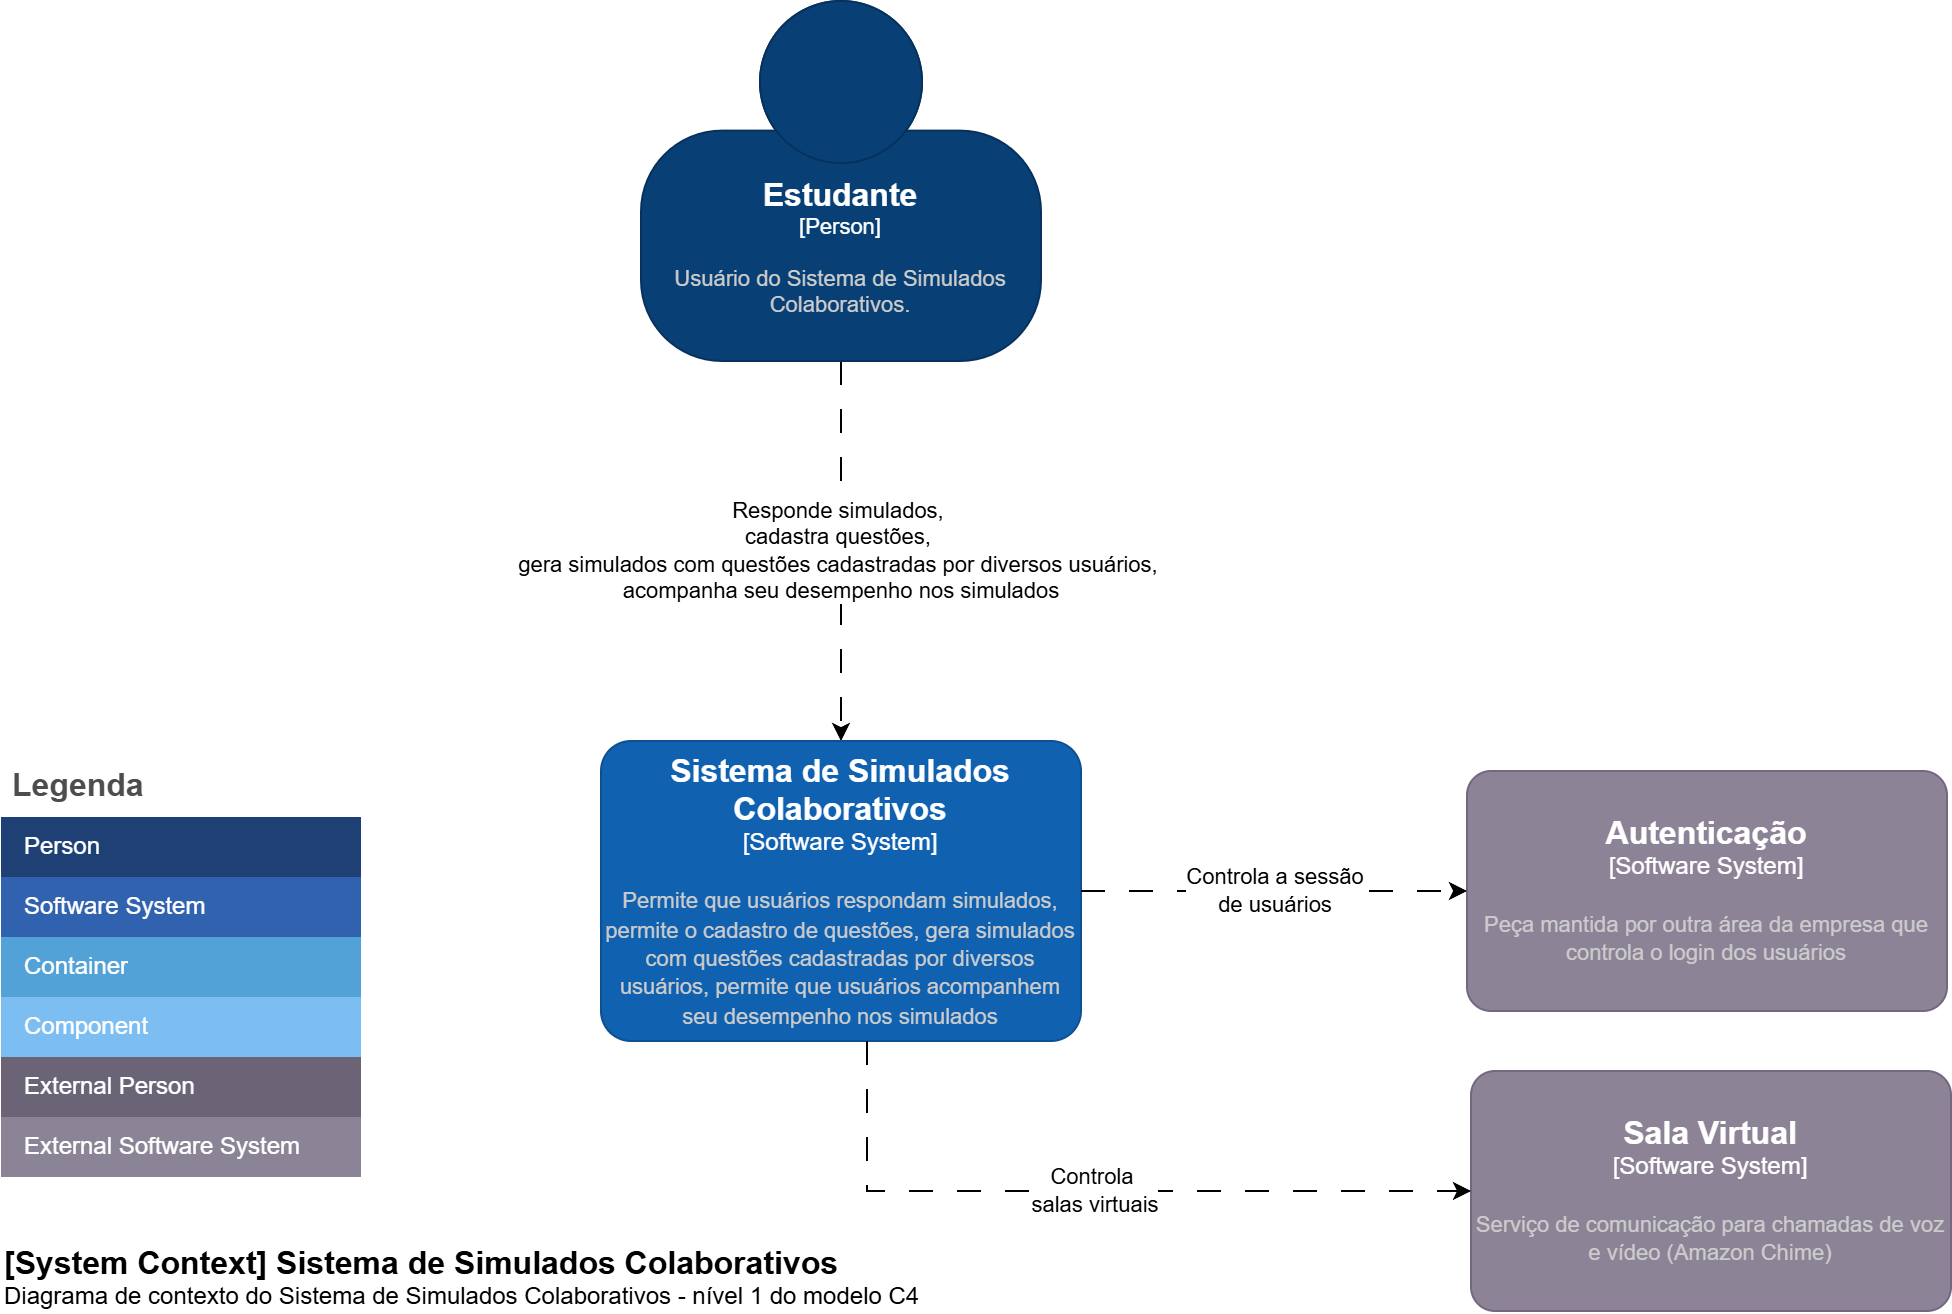

The diagram above was exported from draw.io. Its source (the exported page's mxGraphModel, read from the mxfile embedded in the PNG):
<mxGraphModel dx="1826" dy="755" grid="0" gridSize="10" guides="1" tooltips="1" connect="1" arrows="1" fold="1" page="0" pageScale="1" pageWidth="827" pageHeight="1169" math="0" shadow="0">
  <root>
    <mxCell id="0" />
    <mxCell id="1" parent="0" />
    <mxCell id="e7h-vB6Fk-GAEoIaYK3s-4" value="Responde simulados,&amp;nbsp;&lt;div&gt;cadastra questões,&amp;nbsp;&lt;div&gt;gera simulados com questões cadastradas por diversos usuários,&amp;nbsp;&lt;/div&gt;&lt;div&gt;acompanha seu desempenho nos simulados&lt;/div&gt;&lt;/div&gt;" style="edgeStyle=orthogonalEdgeStyle;rounded=0;orthogonalLoop=1;jettySize=auto;html=1;dashed=1;dashPattern=12 12;" parent="1" source="e7h-vB6Fk-GAEoIaYK3s-2" target="e7h-vB6Fk-GAEoIaYK3s-3" edge="1">
      <mxGeometry relative="1" as="geometry" />
    </mxCell>
    <object placeholders="1" c4Name="Estudante" c4Type="Person" c4Description="Usuário do Sistema de Simulados Colaborativos." label="&lt;font style=&quot;font-size: 16px&quot;&gt;&lt;b&gt;%c4Name%&lt;/b&gt;&lt;/font&gt;&lt;div&gt;[%c4Type%]&lt;/div&gt;&lt;br&gt;&lt;div&gt;&lt;font style=&quot;font-size: 11px&quot;&gt;&lt;font color=&quot;#cccccc&quot;&gt;%c4Description%&lt;/font&gt;&lt;/div&gt;" id="e7h-vB6Fk-GAEoIaYK3s-2">
      <mxCell style="html=1;fontSize=11;dashed=0;whiteSpace=wrap;fillColor=#083F75;strokeColor=#06315C;fontColor=#ffffff;shape=mxgraph.c4.person2;align=center;metaEdit=1;points=[[0.5,0,0],[1,0.5,0],[1,0.75,0],[0.75,1,0],[0.5,1,0],[0.25,1,0],[0,0.75,0],[0,0.5,0]];resizable=0;" parent="1" vertex="1">
        <mxGeometry x="140" y="100" width="200" height="180" as="geometry" />
      </mxCell>
    </object>
    <object placeholders="1" c4Name="Sistema de Simulados Colaborativos" c4Type="Software System" c4Description="Permite que usuários respondam simulados, permite o cadastro de questões, gera simulados com questões cadastradas por diversos usuários, permite que usuários acompanhem seu desempenho nos simulados" label="&lt;font style=&quot;font-size: 16px&quot;&gt;&lt;b&gt;%c4Name%&lt;/b&gt;&lt;/font&gt;&lt;div&gt;[%c4Type%]&lt;/div&gt;&lt;br&gt;&lt;div&gt;&lt;font style=&quot;font-size: 11px&quot;&gt;&lt;font color=&quot;#cccccc&quot;&gt;%c4Description%&lt;/font&gt;&lt;/div&gt;" id="e7h-vB6Fk-GAEoIaYK3s-3">
      <mxCell style="rounded=1;whiteSpace=wrap;html=1;labelBackgroundColor=none;fillColor=#1061B0;fontColor=#ffffff;align=center;arcSize=10;strokeColor=#0D5091;metaEdit=1;resizable=1;points=[[0.25,0,0],[0.5,0,0],[0.75,0,0],[1,0.25,0],[1,0.5,0],[1,0.75,0],[0.75,1,0],[0.5,1,0],[0.25,1,0],[0,0.75,0],[0,0.5,0],[0,0.25,0]];imageWidth=24;imageHeight=24;" parent="1" vertex="1">
        <mxGeometry x="120" y="470" width="240" height="150" as="geometry" />
      </mxCell>
    </object>
    <object placeholders="1" c4Name="Autenticação" c4Type="Software System" c4Description="Peça mantida por outra área da empresa que controla o login dos usuários" label="&lt;font style=&quot;font-size: 16px&quot;&gt;&lt;b&gt;%c4Name%&lt;/b&gt;&lt;/font&gt;&lt;div&gt;[%c4Type%]&lt;/div&gt;&lt;br&gt;&lt;div&gt;&lt;font style=&quot;font-size: 11px&quot;&gt;&lt;font color=&quot;#cccccc&quot;&gt;%c4Description%&lt;/font&gt;&lt;/div&gt;" id="KkvO_CdFWQH7ebUj5pre-1">
      <mxCell style="rounded=1;whiteSpace=wrap;html=1;labelBackgroundColor=none;fillColor=#8C8496;fontColor=#ffffff;align=center;arcSize=10;strokeColor=#736782;metaEdit=1;resizable=0;points=[[0.25,0,0],[0.5,0,0],[0.75,0,0],[1,0.25,0],[1,0.5,0],[1,0.75,0],[0.75,1,0],[0.5,1,0],[0.25,1,0],[0,0.75,0],[0,0.5,0],[0,0.25,0]];" parent="1" vertex="1">
        <mxGeometry x="553" y="485" width="240" height="120" as="geometry" />
      </mxCell>
    </object>
    <mxCell id="KkvO_CdFWQH7ebUj5pre-2" value="Controla a sessão&lt;div&gt;de usuários&lt;/div&gt;" style="edgeStyle=orthogonalEdgeStyle;rounded=0;orthogonalLoop=1;jettySize=auto;html=1;dashed=1;dashPattern=12 12;exitX=1;exitY=0.5;exitDx=0;exitDy=0;exitPerimeter=0;" parent="1" source="e7h-vB6Fk-GAEoIaYK3s-3" target="KkvO_CdFWQH7ebUj5pre-1" edge="1">
      <mxGeometry relative="1" as="geometry" />
    </mxCell>
    <object placeholders="1" c4Name="[System Context] Sistema de Simulados Colaborativos" c4Type="ContainerScopeBoundary" c4Description="Diagrama de contexto do Sistema de Simulados Colaborativos - nível 1 do modelo C4" label="&lt;font style=&quot;font-size: 16px&quot;&gt;&lt;b&gt;&lt;div style=&quot;text-align: left&quot;&gt;%c4Name%&lt;/div&gt;&lt;/b&gt;&lt;/font&gt;&lt;div style=&quot;text-align: left&quot;&gt;%c4Description%&lt;/div&gt;" id="KkvO_CdFWQH7ebUj5pre-3">
      <mxCell style="text;html=1;strokeColor=none;fillColor=none;align=left;verticalAlign=top;whiteSpace=wrap;rounded=0;metaEdit=1;allowArrows=0;resizable=1;rotatable=0;connectable=0;recursiveResize=0;expand=0;pointerEvents=0;points=[[0.25,0,0],[0.5,0,0],[0.75,0,0],[1,0.25,0],[1,0.5,0],[1,0.75,0],[0.75,1,0],[0.5,1,0],[0.25,1,0],[0,0.75,0],[0,0.5,0],[0,0.25,0]];" parent="1" vertex="1">
        <mxGeometry x="-180" y="715" width="510" height="40" as="geometry" />
      </mxCell>
    </object>
    <mxCell id="bhWjfCL2sMHNNuWfph31-1" value="Legenda" style="shape=table;startSize=30;container=1;collapsible=0;childLayout=tableLayout;fontSize=16;align=left;verticalAlign=top;fillColor=none;strokeColor=none;fontColor=#4D4D4D;fontStyle=1;spacingLeft=6;spacing=0;resizable=0;" parent="1" vertex="1">
      <mxGeometry x="-180" y="478" width="180" height="210" as="geometry" />
    </mxCell>
    <mxCell id="bhWjfCL2sMHNNuWfph31-2" value="" style="shape=tableRow;horizontal=0;startSize=0;swimlaneHead=0;swimlaneBody=0;strokeColor=inherit;top=0;left=0;bottom=0;right=0;collapsible=0;dropTarget=0;fillColor=none;points=[[0,0.5],[1,0.5]];portConstraint=eastwest;fontSize=12;" parent="bhWjfCL2sMHNNuWfph31-1" vertex="1">
      <mxGeometry y="30" width="180" height="30" as="geometry" />
    </mxCell>
    <mxCell id="bhWjfCL2sMHNNuWfph31-3" value="Person" style="shape=partialRectangle;html=1;whiteSpace=wrap;connectable=0;strokeColor=inherit;overflow=hidden;fillColor=#1E4074;top=0;left=0;bottom=0;right=0;pointerEvents=1;fontSize=12;align=left;fontColor=#FFFFFF;gradientColor=none;spacingLeft=10;spacingRight=4;" parent="bhWjfCL2sMHNNuWfph31-2" vertex="1">
      <mxGeometry width="180" height="30" as="geometry">
        <mxRectangle width="180" height="30" as="alternateBounds" />
      </mxGeometry>
    </mxCell>
    <mxCell id="bhWjfCL2sMHNNuWfph31-4" value="" style="shape=tableRow;horizontal=0;startSize=0;swimlaneHead=0;swimlaneBody=0;strokeColor=inherit;top=0;left=0;bottom=0;right=0;collapsible=0;dropTarget=0;fillColor=none;points=[[0,0.5],[1,0.5]];portConstraint=eastwest;fontSize=12;" parent="bhWjfCL2sMHNNuWfph31-1" vertex="1">
      <mxGeometry y="60" width="180" height="30" as="geometry" />
    </mxCell>
    <mxCell id="bhWjfCL2sMHNNuWfph31-5" value="Software System" style="shape=partialRectangle;html=1;whiteSpace=wrap;connectable=0;strokeColor=inherit;overflow=hidden;fillColor=#3162AF;top=0;left=0;bottom=0;right=0;pointerEvents=1;fontSize=12;align=left;fontColor=#FFFFFF;gradientColor=none;spacingLeft=10;spacingRight=4;" parent="bhWjfCL2sMHNNuWfph31-4" vertex="1">
      <mxGeometry width="180" height="30" as="geometry">
        <mxRectangle width="180" height="30" as="alternateBounds" />
      </mxGeometry>
    </mxCell>
    <mxCell id="bhWjfCL2sMHNNuWfph31-6" value="" style="shape=tableRow;horizontal=0;startSize=0;swimlaneHead=0;swimlaneBody=0;strokeColor=inherit;top=0;left=0;bottom=0;right=0;collapsible=0;dropTarget=0;fillColor=none;points=[[0,0.5],[1,0.5]];portConstraint=eastwest;fontSize=12;" parent="bhWjfCL2sMHNNuWfph31-1" vertex="1">
      <mxGeometry y="90" width="180" height="30" as="geometry" />
    </mxCell>
    <mxCell id="bhWjfCL2sMHNNuWfph31-7" value="Container" style="shape=partialRectangle;html=1;whiteSpace=wrap;connectable=0;strokeColor=inherit;overflow=hidden;fillColor=#52a2d8;top=0;left=0;bottom=0;right=0;pointerEvents=1;fontSize=12;align=left;fontColor=#FFFFFF;gradientColor=none;spacingLeft=10;spacingRight=4;" parent="bhWjfCL2sMHNNuWfph31-6" vertex="1">
      <mxGeometry width="180" height="30" as="geometry">
        <mxRectangle width="180" height="30" as="alternateBounds" />
      </mxGeometry>
    </mxCell>
    <mxCell id="bhWjfCL2sMHNNuWfph31-8" value="" style="shape=tableRow;horizontal=0;startSize=0;swimlaneHead=0;swimlaneBody=0;strokeColor=inherit;top=0;left=0;bottom=0;right=0;collapsible=0;dropTarget=0;fillColor=none;points=[[0,0.5],[1,0.5]];portConstraint=eastwest;fontSize=12;" parent="bhWjfCL2sMHNNuWfph31-1" vertex="1">
      <mxGeometry y="120" width="180" height="30" as="geometry" />
    </mxCell>
    <mxCell id="bhWjfCL2sMHNNuWfph31-9" value="Component" style="shape=partialRectangle;html=1;whiteSpace=wrap;connectable=0;strokeColor=inherit;overflow=hidden;fillColor=#7dbef2;top=0;left=0;bottom=0;right=0;pointerEvents=1;fontSize=12;align=left;fontColor=#FFFFFF;gradientColor=none;spacingLeft=10;spacingRight=4;" parent="bhWjfCL2sMHNNuWfph31-8" vertex="1">
      <mxGeometry width="180" height="30" as="geometry">
        <mxRectangle width="180" height="30" as="alternateBounds" />
      </mxGeometry>
    </mxCell>
    <mxCell id="bhWjfCL2sMHNNuWfph31-10" value="" style="shape=tableRow;horizontal=0;startSize=0;swimlaneHead=0;swimlaneBody=0;strokeColor=inherit;top=0;left=0;bottom=0;right=0;collapsible=0;dropTarget=0;fillColor=none;points=[[0,0.5],[1,0.5]];portConstraint=eastwest;fontSize=12;" parent="bhWjfCL2sMHNNuWfph31-1" vertex="1">
      <mxGeometry y="150" width="180" height="30" as="geometry" />
    </mxCell>
    <mxCell id="bhWjfCL2sMHNNuWfph31-11" value="External Person" style="shape=partialRectangle;html=1;whiteSpace=wrap;connectable=0;strokeColor=inherit;overflow=hidden;fillColor=#6b6477;top=0;left=0;bottom=0;right=0;pointerEvents=1;fontSize=12;align=left;fontColor=#FFFFFF;gradientColor=none;spacingLeft=10;spacingRight=4;" parent="bhWjfCL2sMHNNuWfph31-10" vertex="1">
      <mxGeometry width="180" height="30" as="geometry">
        <mxRectangle width="180" height="30" as="alternateBounds" />
      </mxGeometry>
    </mxCell>
    <mxCell id="bhWjfCL2sMHNNuWfph31-12" value="" style="shape=tableRow;horizontal=0;startSize=0;swimlaneHead=0;swimlaneBody=0;strokeColor=inherit;top=0;left=0;bottom=0;right=0;collapsible=0;dropTarget=0;fillColor=none;points=[[0,0.5],[1,0.5]];portConstraint=eastwest;fontSize=12;" parent="bhWjfCL2sMHNNuWfph31-1" vertex="1">
      <mxGeometry y="180" width="180" height="30" as="geometry" />
    </mxCell>
    <mxCell id="bhWjfCL2sMHNNuWfph31-13" value="External Software System" style="shape=partialRectangle;html=1;whiteSpace=wrap;connectable=0;strokeColor=inherit;overflow=hidden;fillColor=#8b8496;top=0;left=0;bottom=0;right=0;pointerEvents=1;fontSize=12;align=left;fontColor=#FFFFFF;gradientColor=none;spacingLeft=10;spacingRight=4;" parent="bhWjfCL2sMHNNuWfph31-12" vertex="1">
      <mxGeometry width="180" height="30" as="geometry">
        <mxRectangle width="180" height="30" as="alternateBounds" />
      </mxGeometry>
    </mxCell>
    <object placeholders="1" c4Name="Sala Virtual" c4Type="Software System" c4Description="Serviço de comunicação para chamadas de voz e vídeo (Amazon Chime)" label="&lt;font style=&quot;font-size: 16px&quot;&gt;&lt;b&gt;%c4Name%&lt;/b&gt;&lt;/font&gt;&lt;div&gt;[%c4Type%]&lt;/div&gt;&lt;br&gt;&lt;div&gt;&lt;font style=&quot;font-size: 11px&quot;&gt;&lt;font color=&quot;#cccccc&quot;&gt;%c4Description%&lt;/font&gt;&lt;/div&gt;" id="tVDickBXG-ITPHdVP4IR-1">
      <mxCell style="rounded=1;whiteSpace=wrap;html=1;labelBackgroundColor=none;fillColor=#8C8496;fontColor=#ffffff;align=center;arcSize=10;strokeColor=#736782;metaEdit=1;resizable=0;points=[[0.25,0,0],[0.5,0,0],[0.75,0,0],[1,0.25,0],[1,0.5,0],[1,0.75,0],[0.75,1,0],[0.5,1,0],[0.25,1,0],[0,0.75,0],[0,0.5,0],[0,0.25,0]];" parent="1" vertex="1">
        <mxGeometry x="555" y="635" width="240" height="120" as="geometry" />
      </mxCell>
    </object>
    <mxCell id="tVDickBXG-ITPHdVP4IR-2" value="Controla&amp;nbsp;&lt;div&gt;salas virtuais&lt;/div&gt;" style="edgeStyle=orthogonalEdgeStyle;rounded=0;orthogonalLoop=1;jettySize=auto;html=1;dashed=1;dashPattern=12 12;entryX=0;entryY=0.5;entryDx=0;entryDy=0;entryPerimeter=0;" parent="1" source="e7h-vB6Fk-GAEoIaYK3s-3" target="tVDickBXG-ITPHdVP4IR-1" edge="1">
      <mxGeometry relative="1" as="geometry">
        <Array as="points">
          <mxPoint x="253" y="695" />
        </Array>
      </mxGeometry>
    </mxCell>
  </root>
</mxGraphModel>